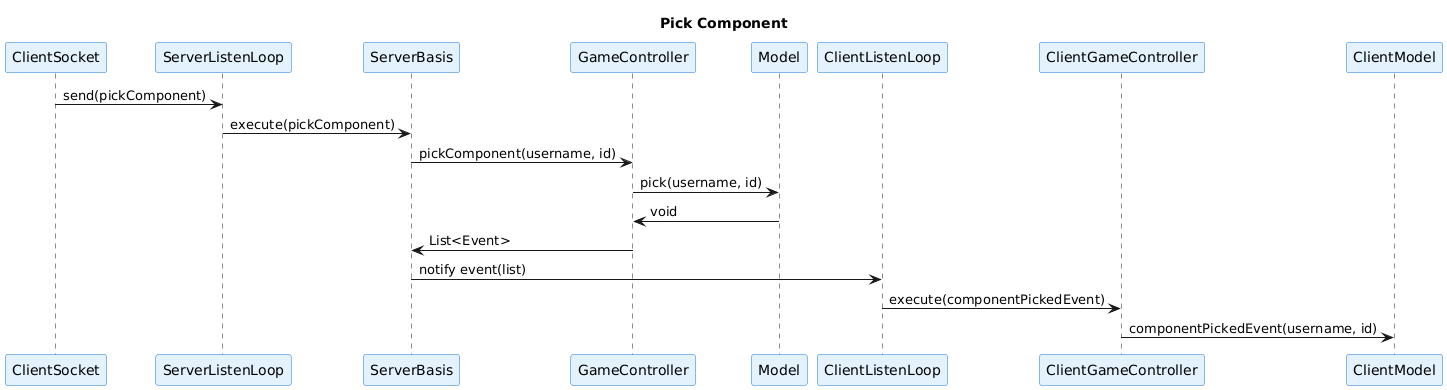

The diagram above was rendered by PlantUML. Its source (embedded in the PNG):
@startuml
title Pick Component
skinparam participant {
    BackgroundColor #e3f2fd
    BorderColor #1976d2
}


ClientSocket -> ServerListenLoop: send(pickComponent)
ServerListenLoop -> ServerBasis: execute(pickComponent) 
ServerBasis -> GameController: pickComponent(username, id)
GameController -> Model: pick(username, id)
Model -> GameController: void
GameController -> ServerBasis: List<Event>
ServerBasis -> ClientListenLoop: notify event(list)
ClientListenLoop -> ClientGameController: execute(componentPickedEvent) 
ClientGameController -> ClientModel: componentPickedEvent(username, id)
@enduml